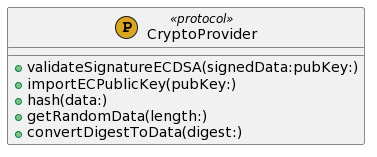

The diagram above was rendered by PlantUML. Its source (embedded in the PNG):
@startuml
' STYLE START

skinparam shadowing false
' STYLE END
set namespaceSeparator none


class "CryptoProvider" as CryptoProvider << (P, GoldenRod) protocol >> { 
  +validateSignatureECDSA(signedData:pubKey:)
  +importECPublicKey(pubKey:)
  +hash(data:)
  +getRandomData(length:)
  +convertDigestToData(digest:) 
}
@enduml